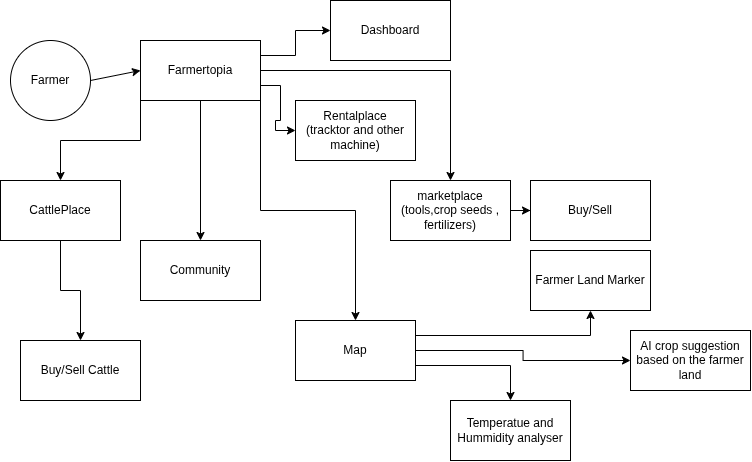

The diagram above was exported from draw.io. Its source (the exported page's mxGraphModel, read from the mxfile embedded in the PNG):
<mxGraphModel dx="1229" dy="657" grid="1" gridSize="10" guides="1" tooltips="1" connect="1" arrows="1" fold="1" page="1" pageScale="1" pageWidth="850" pageHeight="1100" math="0" shadow="0">
  <root>
    <mxCell id="0" />
    <mxCell id="1" parent="0" />
    <mxCell id="_WV-Kt9UtleWEkS2k7PE-6" parent="1" style="ellipse;whiteSpace=wrap;html=1;aspect=fixed;" value="Farmer" vertex="1">
      <mxGeometry height="80" width="80" x="80" y="140" as="geometry" />
    </mxCell>
    <mxCell id="_WV-Kt9UtleWEkS2k7PE-7" edge="1" parent="1" source="_WV-Kt9UtleWEkS2k7PE-6" style="endArrow=classic;html=1;rounded=0;exitX=1;exitY=0.5;exitDx=0;exitDy=0;entryX=0;entryY=0.5;entryDx=0;entryDy=0;" target="_WV-Kt9UtleWEkS2k7PE-8" value="">
      <mxGeometry height="50" relative="1" width="50" as="geometry">
        <mxPoint x="280" y="290" as="sourcePoint" />
        <mxPoint x="380" y="290" as="targetPoint" />
      </mxGeometry>
    </mxCell>
    <mxCell id="_WV-Kt9UtleWEkS2k7PE-9" edge="1" parent="1" source="_WV-Kt9UtleWEkS2k7PE-8" style="edgeStyle=orthogonalEdgeStyle;rounded=0;orthogonalLoop=1;jettySize=auto;html=1;exitX=1;exitY=0.25;exitDx=0;exitDy=0;" target="_WV-Kt9UtleWEkS2k7PE-10">
      <mxGeometry relative="1" as="geometry">
        <mxPoint x="540" y="280" as="targetPoint" />
      </mxGeometry>
    </mxCell>
    <mxCell id="_WV-Kt9UtleWEkS2k7PE-11" edge="1" parent="1" source="_WV-Kt9UtleWEkS2k7PE-8" style="edgeStyle=orthogonalEdgeStyle;rounded=0;orthogonalLoop=1;jettySize=auto;html=1;exitX=1;exitY=0.5;exitDx=0;exitDy=0;" target="_WV-Kt9UtleWEkS2k7PE-12">
      <mxGeometry relative="1" as="geometry">
        <mxPoint x="500" y="260" as="targetPoint" />
      </mxGeometry>
    </mxCell>
    <mxCell id="_WV-Kt9UtleWEkS2k7PE-13" edge="1" parent="1" source="_WV-Kt9UtleWEkS2k7PE-8" style="edgeStyle=orthogonalEdgeStyle;rounded=0;orthogonalLoop=1;jettySize=auto;html=1;exitX=1;exitY=0.75;exitDx=0;exitDy=0;" target="_WV-Kt9UtleWEkS2k7PE-14">
      <mxGeometry relative="1" as="geometry">
        <mxPoint x="450" y="420" as="targetPoint" />
      </mxGeometry>
    </mxCell>
    <mxCell id="_WV-Kt9UtleWEkS2k7PE-15" edge="1" parent="1" source="_WV-Kt9UtleWEkS2k7PE-8" style="edgeStyle=orthogonalEdgeStyle;rounded=0;orthogonalLoop=1;jettySize=auto;html=1;exitX=1;exitY=1;exitDx=0;exitDy=0;" target="_WV-Kt9UtleWEkS2k7PE-16">
      <mxGeometry relative="1" as="geometry">
        <mxPoint x="420" y="420" as="targetPoint" />
      </mxGeometry>
    </mxCell>
    <mxCell id="_WV-Kt9UtleWEkS2k7PE-17" edge="1" parent="1" source="_WV-Kt9UtleWEkS2k7PE-8" style="edgeStyle=orthogonalEdgeStyle;rounded=0;orthogonalLoop=1;jettySize=auto;html=1;exitX=0;exitY=1;exitDx=0;exitDy=0;" target="_WV-Kt9UtleWEkS2k7PE-18">
      <mxGeometry relative="1" as="geometry">
        <mxPoint x="660" y="561" as="targetPoint" />
      </mxGeometry>
    </mxCell>
    <mxCell id="_WV-Kt9UtleWEkS2k7PE-31" edge="1" parent="1" source="_WV-Kt9UtleWEkS2k7PE-8" style="edgeStyle=orthogonalEdgeStyle;rounded=0;orthogonalLoop=1;jettySize=auto;html=1;exitX=0.5;exitY=1;exitDx=0;exitDy=0;" target="_WV-Kt9UtleWEkS2k7PE-32">
      <mxGeometry relative="1" as="geometry">
        <mxPoint x="270.3529411764707" y="270" as="targetPoint" />
      </mxGeometry>
    </mxCell>
    <mxCell id="_WV-Kt9UtleWEkS2k7PE-8" parent="1" style="rounded=0;whiteSpace=wrap;html=1;" value="Farmertopia" vertex="1">
      <mxGeometry height="60" width="120" x="210" y="140" as="geometry" />
    </mxCell>
    <mxCell id="_WV-Kt9UtleWEkS2k7PE-10" parent="1" style="rounded=0;whiteSpace=wrap;html=1;" value="Dashboard" vertex="1">
      <mxGeometry height="60" width="120" x="400" y="100" as="geometry" />
    </mxCell>
    <mxCell id="_WV-Kt9UtleWEkS2k7PE-26" edge="1" parent="1" source="_WV-Kt9UtleWEkS2k7PE-12" style="edgeStyle=orthogonalEdgeStyle;rounded=0;orthogonalLoop=1;jettySize=auto;html=1;exitX=1;exitY=0.5;exitDx=0;exitDy=0;" target="_WV-Kt9UtleWEkS2k7PE-27">
      <mxGeometry relative="1" as="geometry">
        <mxPoint x="780" y="244.88235294117646" as="targetPoint" />
      </mxGeometry>
    </mxCell>
    <mxCell id="_WV-Kt9UtleWEkS2k7PE-12" parent="1" style="rounded=0;whiteSpace=wrap;html=1;" value="marketplace&lt;div&gt;(tools,crop seeds , fertilizers)&lt;/div&gt;" vertex="1">
      <mxGeometry height="60" width="120" x="460" y="280" as="geometry" />
    </mxCell>
    <mxCell id="_WV-Kt9UtleWEkS2k7PE-14" parent="1" style="rounded=0;whiteSpace=wrap;html=1;" value="Rentalplace&lt;div&gt;(tracktor and other machine)&lt;/div&gt;" vertex="1">
      <mxGeometry height="60" width="120" x="365" y="200" as="geometry" />
    </mxCell>
    <mxCell id="_WV-Kt9UtleWEkS2k7PE-19" edge="1" parent="1" source="_WV-Kt9UtleWEkS2k7PE-16" style="edgeStyle=orthogonalEdgeStyle;rounded=0;orthogonalLoop=1;jettySize=auto;html=1;exitX=1;exitY=0.25;exitDx=0;exitDy=0;" target="_WV-Kt9UtleWEkS2k7PE-20">
      <mxGeometry relative="1" as="geometry">
        <mxPoint x="600" y="420" as="targetPoint" />
      </mxGeometry>
    </mxCell>
    <mxCell id="_WV-Kt9UtleWEkS2k7PE-22" edge="1" parent="1" source="_WV-Kt9UtleWEkS2k7PE-16" style="edgeStyle=orthogonalEdgeStyle;rounded=0;orthogonalLoop=1;jettySize=auto;html=1;exitX=1;exitY=0.5;exitDx=0;exitDy=0;" target="_WV-Kt9UtleWEkS2k7PE-23">
      <mxGeometry relative="1" as="geometry">
        <mxPoint x="620" y="480" as="targetPoint" />
      </mxGeometry>
    </mxCell>
    <mxCell id="_WV-Kt9UtleWEkS2k7PE-24" edge="1" parent="1" source="_WV-Kt9UtleWEkS2k7PE-16" style="edgeStyle=orthogonalEdgeStyle;rounded=0;orthogonalLoop=1;jettySize=auto;html=1;exitX=1;exitY=0.75;exitDx=0;exitDy=0;" target="_WV-Kt9UtleWEkS2k7PE-25">
      <mxGeometry relative="1" as="geometry">
        <mxPoint x="580" y="530" as="targetPoint" />
      </mxGeometry>
    </mxCell>
    <mxCell id="_WV-Kt9UtleWEkS2k7PE-16" parent="1" style="rounded=0;whiteSpace=wrap;html=1;" value="Map" vertex="1">
      <mxGeometry height="60" width="120" x="365" y="420" as="geometry" />
    </mxCell>
    <mxCell id="_WV-Kt9UtleWEkS2k7PE-28" edge="1" parent="1" source="_WV-Kt9UtleWEkS2k7PE-18" style="edgeStyle=orthogonalEdgeStyle;rounded=0;orthogonalLoop=1;jettySize=auto;html=1;exitX=0.5;exitY=1;exitDx=0;exitDy=0;" target="_WV-Kt9UtleWEkS2k7PE-29">
      <mxGeometry relative="1" as="geometry">
        <mxPoint x="250.35294117647072" y="550" as="targetPoint" />
      </mxGeometry>
    </mxCell>
    <mxCell id="_WV-Kt9UtleWEkS2k7PE-18" parent="1" style="rounded=0;whiteSpace=wrap;html=1;" value="CattlePlace" vertex="1">
      <mxGeometry height="60" width="120" x="70" y="280" as="geometry" />
    </mxCell>
    <mxCell id="_WV-Kt9UtleWEkS2k7PE-20" parent="1" style="rounded=0;whiteSpace=wrap;html=1;" value="Farmer Land Marker" vertex="1">
      <mxGeometry height="60" width="120" x="600" y="350" as="geometry" />
    </mxCell>
    <mxCell id="_WV-Kt9UtleWEkS2k7PE-23" parent="1" style="rounded=0;whiteSpace=wrap;html=1;" value="AI crop suggestion based on the farmer land" vertex="1">
      <mxGeometry height="60" width="120" x="700" y="430" as="geometry" />
    </mxCell>
    <mxCell id="_WV-Kt9UtleWEkS2k7PE-25" parent="1" style="rounded=0;whiteSpace=wrap;html=1;" value="Temperatue and Hummidity analyser" vertex="1">
      <mxGeometry height="60" width="120" x="520" y="500" as="geometry" />
    </mxCell>
    <mxCell id="_WV-Kt9UtleWEkS2k7PE-27" parent="1" style="rounded=0;whiteSpace=wrap;html=1;" value="Buy/Sell" vertex="1">
      <mxGeometry height="60" width="120" x="600" y="280.00235294117647" as="geometry" />
    </mxCell>
    <mxCell id="_WV-Kt9UtleWEkS2k7PE-29" parent="1" style="rounded=0;whiteSpace=wrap;html=1;" value="Buy/Sell Cattle" vertex="1">
      <mxGeometry height="60" width="120" x="90.00294117647073" y="440" as="geometry" />
    </mxCell>
    <mxCell id="_WV-Kt9UtleWEkS2k7PE-32" parent="1" style="rounded=0;whiteSpace=wrap;html=1;" value="Community" vertex="1">
      <mxGeometry height="60" width="120" x="210.00294117647073" y="340" as="geometry" />
    </mxCell>
  </root>
</mxGraphModel>